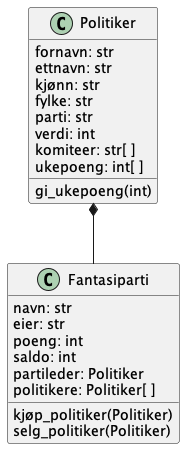

The diagram above was rendered by PlantUML. Its source (embedded in the PNG):
@startuml
Politiker *-- Fantasiparti

class Politiker {
    fornavn: str
    ettnavn: str
    kjønn: str
    fylke: str
    parti: str
    verdi: int
    komiteer: str[ ]
    ukepoeng: int[ ]

    gi_ukepoeng(int)
}

class Fantasiparti {
    navn: str
    eier: str
    poeng: int
    saldo: int
    partileder: Politiker
    politikere: Politiker[ ]

    kjøp_politiker(Politiker)
    selg_politiker(Politiker)
}
@enduml